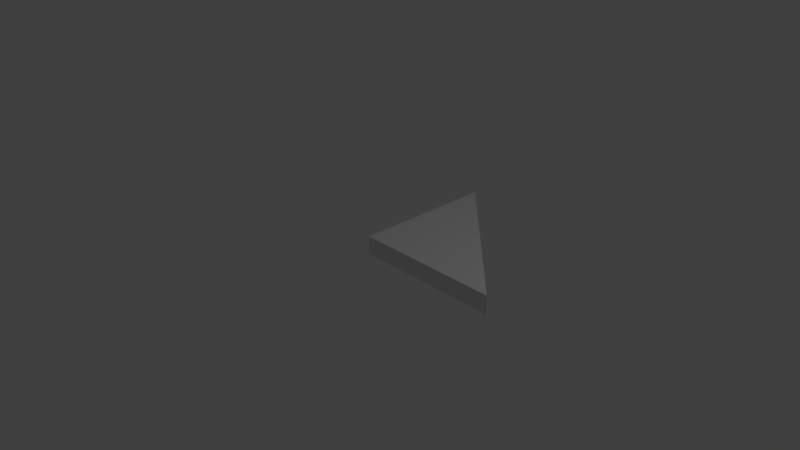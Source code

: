 # Source: SM_RH_Triangle_2x2x0.25.blend  (saved by Blender 2.78.0; exported with 4.5.12 LTS)
import bpy
from mathutils import Matrix  # noqa: F401  (used for matrix-valued properties, if any)

bpy.ops.wm.read_factory_settings(use_empty=True)
scene = bpy.context.scene
scene.name = 'Scene'

# ---- collections
col_collection_1 = bpy.data.collections.new('Collection 1'); scene.collection.children.link(col_collection_1)

# ---- world
world_world = bpy.data.worlds.new('World'); scene.world = world_world
world_world.color = (0.05088, 0.05088, 0.05088)
world_world.use_sun_shadow = False
world_world.sun_shadow_jitter_overblur = 0.0
world_world.cycles.sampling_method = 'MANUAL'

# ---- cameras
cam_camera = bpy.data.cameras.new('Camera')
cam_camera.clip_end = 100.0
cam_camera.lens = 35.0
cam_camera.sensor_width = 32.0
cam_camera.sensor_height = 18.0
cam_camera.ortho_scale = 7.314
cam_camera.dof.focus_distance = 0.0
cam_camera.dof.aperture_fstop = 128.0

# ---- lights
light_lamp = bpy.data.lights.new('Lamp', 'POINT')
light_lamp.transmission_factor = 0.0
light_lamp.cutoff_distance = 30.0
light_lamp.energy = 100.0
light_lamp.shadow_buffer_clip_start = 1.001
light_lamp.shadow_soft_size = 0.1
light_lamp.shadow_maximum_resolution = 0.006
light_lamp.use_absolute_resolution = True

# ---- meshes
me_vert = bpy.data.meshes.new('Vert')
me_vert.from_pydata([(0.0, 0.0, 0.0), (0.0, 2.0, 0.0), (2.0, 0.0, 0.0), (2.0, 0.0, 0.0), (2.0, 0.0, 0.0), (2.0, 0.0, 0.0), (2.0, 0.0, 0.0), (0.0, 0.0, 0.25), (0.0, 2.0, 0.25), (2.0, 0.0, 0.25)], [(3, 2), (4, 3), (5, 4), (1, 6)], [(0, 1, 2), (7, 9, 8), (2, 1, 8, 9), (0, 2, 9, 7), (1, 0, 7, 8)])
me_vert.use_remesh_preserve_volume = False
me_vert.use_remesh_preserve_attributes = False
me_vert.use_mirror_vertex_groups = False
me_vert.update()

# ---- objects
ob_sm_rh_triangle_2x2x0_25 = bpy.data.objects.new('SM_RH_Triangle 2x2x0.25', me_vert)
ob_lamp = bpy.data.objects.new('Lamp', light_lamp)
ob_camera = bpy.data.objects.new('Camera', cam_camera)

# ---- transforms, parenting, visibility, modifiers, constraints
ob_sm_rh_triangle_2x2x0_25.location = (0.0, 0.0, 0.0)
ob_sm_rh_triangle_2x2x0_25.lineart.crease_threshold = 0.0
ob_lamp.location = (4.076, 1.005, 5.904)
ob_lamp.rotation_euler = (0.6503, 0.05522, 1.866)
ob_lamp.lock_rotations_4d = False
ob_lamp.empty_display_type = 'ARROWS'
ob_lamp.color = (0.0, 0.0, 0.0, 0.0)
ob_lamp.lineart.crease_threshold = 0.0
ob_camera.location = (7.481, -6.508, 5.344)
ob_camera.rotation_euler = (1.109, 0.0, 0.8149)
ob_camera.lock_rotations_4d = False
ob_camera.empty_display_type = 'ARROWS'
ob_camera.color = (0.0, 0.0, 0.0, 0.0)
ob_camera.display_type = 'WIRE'
ob_camera.lineart.crease_threshold = 0.0

# ---- collection membership
col_collection_1.objects.link(ob_sm_rh_triangle_2x2x0_25)
col_collection_1.objects.link(ob_lamp)
col_collection_1.objects.link(ob_camera)

# ---- scene / render settings (as saved in the file)
scene.camera = ob_camera
scene.frame_start = 1; scene.frame_end = 250; scene.frame_set(1)
scene.render.engine = 'BLENDER_EEVEE_NEXT'
scene.render.resolution_percentage = 50
scene.render.dither_intensity = 0.0
scene.cycles.use_denoising = False
scene.cycles.samples = 128
scene.cycles.sampling_pattern = 'TABULATED_SOBOL'
scene.cycles.light_sampling_threshold = 0.0
scene.cycles.use_adaptive_sampling = False
scene.cycles.use_light_tree = False
scene.cycles.blur_glossy = 0.0
scene.cycles.sample_clamp_indirect = 0.0
scene.view_settings.view_transform = 'Standard'
bpy.context.view_layer.update()
